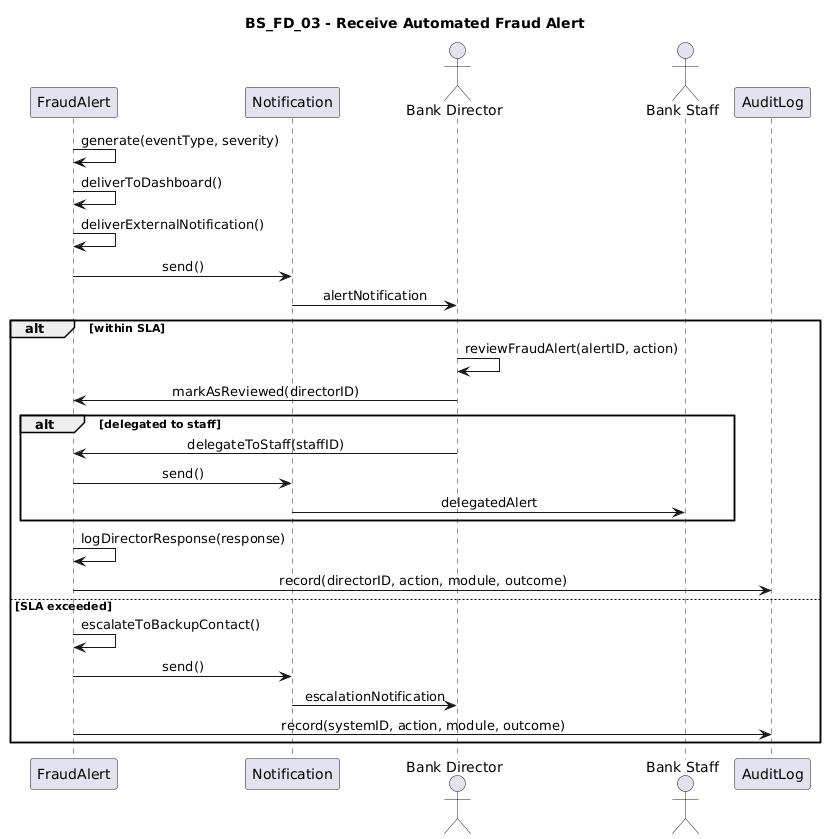

The diagram above was rendered by PlantUML. Its source (embedded in the PNG):
@startuml
title BS_FD_03 - Receive Automated Fraud Alert

skinparam shadowing false
skinparam sequenceMessageAlign center

participant FraudAlert
participant Notification
actor "Bank Director" as Director
actor "Bank Staff" as Staff
participant AuditLog

FraudAlert -> FraudAlert : generate(eventType, severity)
FraudAlert -> FraudAlert : deliverToDashboard()
FraudAlert -> FraudAlert : deliverExternalNotification()
FraudAlert -> Notification : send()
Notification -> Director : alertNotification

alt within SLA
    Director -> Director : reviewFraudAlert(alertID, action)
    Director -> FraudAlert : markAsReviewed(directorID)

    alt delegated to staff
        Director -> FraudAlert : delegateToStaff(staffID)
        FraudAlert -> Notification : send()
        Notification -> Staff : delegatedAlert
    end

    FraudAlert -> FraudAlert : logDirectorResponse(response)
    FraudAlert -> AuditLog : record(directorID, action, module, outcome)

else SLA exceeded
    FraudAlert -> FraudAlert : escalateToBackupContact()
    FraudAlert -> Notification : send()
    Notification -> Director : escalationNotification
    FraudAlert -> AuditLog : record(systemID, action, module, outcome)
end
@enduml